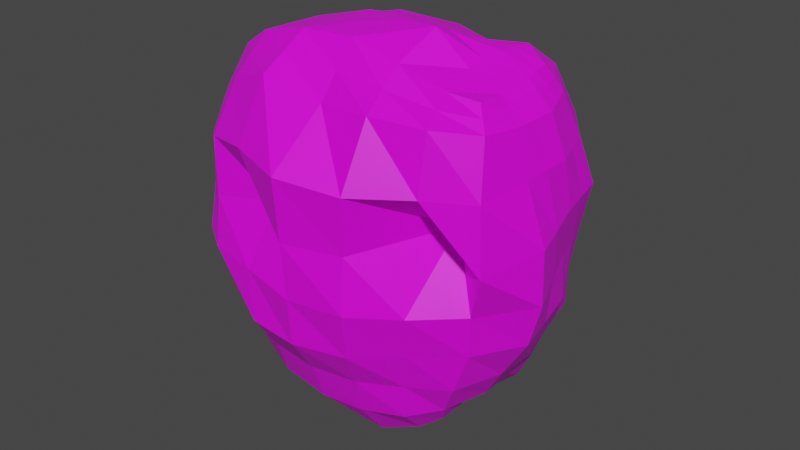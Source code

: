 # Source: BdHead.blend  (saved by Blender 3.5.10; exported with 4.5.12 LTS)
import bpy
from mathutils import Matrix  # noqa: F401  (used for matrix-valued properties, if any)

bpy.ops.wm.read_factory_settings(use_empty=True)
scene = bpy.context.scene
scene.name = 'Scene'

# ---- collections
col_collection = bpy.data.collections.new('Collection'); scene.collection.children.link(col_collection)

# ---- images (referenced by path relative to the original .blend; pixels are not part of the script)
import os
ASSET_DIR = os.environ.get("B2B_ASSET_DIR", "")  # directory of the original .blend (textures are referenced by path, not embedded)
HERE = os.path.dirname(os.path.abspath(__file__))  # packed textures are extracted next to this script under _unpacked/

def load_image(name, relpath, width, height, colorspace="sRGB"):
    """Load a texture the original file referenced (path relative to the .blend, or extracted next to this script)."""
    p = next((c for c in (os.path.join(HERE, relpath), os.path.join(ASSET_DIR, relpath)) if relpath and os.path.exists(c)), "")
    if p:
        img = bpy.data.images.load(p, check_existing=True)
        img.name = name
    else:  # same state as the original file: an image datablock whose file is absent (Cycles renders it pink)
        img = bpy.data.images.new(name, width, height)
        img.source = "FILE"
        img.filepath = "//" + (relpath or name)
    img.colorspace_settings.name = colorspace
    return img
img_dungeons_2_texture_01_a_png = load_image('Dungeons_2_Texture_01_A.png', 'Dungeons_2_Texture_01_A.png', 1024, 1024, 'sRGB')

# ---- materials (node trees are filled in below, after node groups)
mat_material = bpy.data.materials.new('Material')
mat_material.alpha_threshold = 0.0
mat_material.use_transparent_shadow = False
mat_material.roughness = 0.5
mat_material.line_color = (0.0, 0.0, 0.0, 1.0)

# ---- material node trees
mat_material.use_nodes = True; mat_material.node_tree.nodes.clear()
_N = mat_material.node_tree.nodes; _L = mat_material.node_tree.links
n0 = _N.new('ShaderNodeOutputMaterial'); n0.name = 'Material Output'; n0.location = (300, 300)
n1 = _N.new('ShaderNodeBsdfPrincipled'); n1.name = 'Principled BSDF'; n1.location = (10, 300)
n1.distribution = 'GGX'
n1.subsurface_method = 'RANDOM_WALK_SKIN'
n1.inputs[3].default_value = 1.45
n1.inputs[27].default_value = (0.0, 0.0, 0.0, 1.0)
n1.inputs[28].default_value = 1.0
n2 = _N.new('ShaderNodeTexImage'); n2.name = 'Image Texture'; n2.location = (-346, 111)
n2.image = img_dungeons_2_texture_01_a_png
_L.new(n1.outputs[0], n0.inputs[0])
_L.new(n2.outputs[0], n1.inputs[0])
n0.is_active_output = True

# ---- world
world_world = bpy.data.worlds.new('World'); scene.world = world_world
world_world.use_nodes = True; world_world.node_tree.nodes.clear()
_N = world_world.node_tree.nodes; _L = world_world.node_tree.links
n0 = _N.new('ShaderNodeOutputWorld'); n0.name = 'World Output'; n0.location = (300, 300)
n1 = _N.new('ShaderNodeBackground'); n1.name = 'Background'; n1.location = (10, 300)
n1.inputs[0].default_value = (0.05088, 0.05088, 0.05088, 1.0)
_L.new(n1.outputs[0], n0.inputs[0])
n0.is_active_output = True
world_world.color = (0.05088, 0.05088, 0.05088)
world_world.use_sun_shadow = False
world_world.sun_shadow_jitter_overblur = 0.0

# ---- meshes
me_cube = bpy.data.meshes.new('Cube')
me_cube.from_pydata([(0.5195, 0.3732, 0.5782), (0.3743, 0.5941, -0.7646), (0.5448, -0.04358, 0.5603), (0.3171, 0.09908, -0.8882), (-0.7285, 0.3514, 0.2716), (-0.6445, 0.4073, -0.6062), (-0.698, 0.1537, 0.3033), (-0.6161, 0.1954, -0.614), (-0.6463, 0.3531, -0.625), (0.5344, 0.2457, 0.5645), (-0.7103, 0.2815, 0.2879), (0.4094, 0.4785, -0.8375), (-0.638, 0.2716, -0.6255), (0.5342, 0.08431, 0.5504), (-0.6979, 0.1922, 0.2986), (0.338, 0.2712, -0.8542), (0.06452, 0.6444, -0.8369), (0.2378, -0.09183, 0.639), (0.06913, 0.00654, -1.004), (0.2333, 0.4652, 0.5715), (0.03975, 0.4735, -0.9953), (0.2255, 0.2974, 0.6447), (0.02953, 0.2773, -1.058), (0.2348, 0.1139, 0.7166), (-0.541, 0.4837, -0.6964), (-0.6351, 0.03642, 0.5002), (-0.5507, 0.4025, -0.745), (-0.5439, 0.2858, -0.7505), (-0.5219, 0.1425, -0.7028), (-0.4987, 0.466, 0.4479), (-0.4958, 0.3347, 0.5139), (-0.545, 0.1703, 0.5279), (0.5838, 0.5929, -0.1292), (-0.721, 0.06994, -0.1934), (0.5661, -0.0891, -0.2296), (-0.7531, 0.3992, -0.1894), (0.6404, 0.3876, -0.1403), (-0.7343, 0.2867, -0.1947), (-0.723, 0.1648, -0.1936), (0.7295, 0.1178, -0.2168), (0.2405, 0.9104, -0.1324), (0.2125, -0.3752, -0.2302), (-0.5766, 0.692, -0.168), (-0.6234, -0.2324, -0.1965), (-0.7344, 0.05334, 0.1025), (0.6124, 0.4944, 0.2886), (0.6479, -0.1673, 0.2666), (-0.7678, 0.3803, 0.05836), (0.6831, 0.2829, 0.2904), (-0.7469, 0.2708, 0.04556), (-0.7273, 0.1459, 0.06978), (0.6805, 0.05307, 0.2849), (0.3014, 0.8092, 0.3224), (0.2664, -0.4216, 0.2705), (-0.5688, 0.6433, 0.182), (-0.6347, -0.1726, 0.1952), (0.5086, 0.6589, -0.5319), (0.4491, -0.02469, -0.6309), (-0.69, 0.4044, -0.4777), (0.5585, 0.4234, -0.5419), (-0.6779, 0.3025, -0.4574), (-0.6731, 0.2076, -0.4545), (0.5436, 0.1585, -0.6061), (0.1599, 0.8952, -0.5459), (0.1166, -0.2059, -0.6374), (-0.5402, 0.6226, -0.4938), (-0.559, -0.1096, -0.5501), (-0.6685, 0.1122, -0.4769), (-0.3554, 0.04842, -0.9462), (-0.1741, 0.5112, 0.5644), (-0.1801, 0.3402, 0.6397), (-0.1913, 0.1299, 0.6689), (-0.3202, 0.5728, -0.7859), (-0.2235, -0.06331, 0.6661), (-0.3306, 0.4369, -0.9133), (-0.328, 0.2486, -0.9726), (-0.2815, -0.3574, -0.217), (-0.2362, 0.866, -0.1538), (-0.2636, -0.3804, 0.2933), (-0.1929, 0.795, 0.2564), (-0.264, 0.7633, -0.5244), (-0.2718, -0.2387, -0.6112), (-0.1642, 0.03777, -1.0), (0.04082, 0.5085, 0.5967), (0.04656, 0.3225, 0.6646), (0.05141, 0.1345, 0.7081), (-0.01066, 0.9262, -0.1444), (0.05663, 0.8405, 0.2929), (-0.06642, 0.8327, -0.5306), (-0.1405, 0.6286, -0.838), (0.01524, -0.0724, 0.6816), (-0.1397, 0.4298, -0.9678), (-0.1682, 0.2672, -1.037), (-0.02477, -0.4086, -0.2348), (0.01327, -0.4875, 0.2945), (-0.07555, -0.246, -0.6304), (-0.7047, 0.09993, 0.2216), (0.5716, 0.4224, 0.4761), (0.6223, -0.1224, 0.4889), (-0.7583, 0.3686, 0.1554), (0.6352, 0.25, 0.4664), (-0.7387, 0.2693, 0.1393), (-0.7114, 0.1652, 0.1769), (0.6381, 0.05544, 0.4698), (0.2622, 0.6357, 0.483), (0.2799, -0.3035, 0.5248), (-0.5982, 0.5693, 0.3358), (-0.6258, -0.08859, 0.3613), (-0.2521, -0.2484, 0.5338), (-0.1835, 0.6989, 0.4292), (0.03391, -0.2576, 0.4959), (0.0555, 0.6855, 0.4856), (0.2289, 0.05291, -0.9479), (0.4048, 0.4356, 0.6143), (0.3892, 0.2727, 0.6267), (0.3922, 0.09978, 0.6033), (0.2616, 0.6379, -0.8008), (0.4227, -0.07189, 0.5784), (0.2604, 0.493, -0.9628), (0.2071, 0.2814, -0.9633), (0.3904, -0.2421, -0.2345), (0.4236, 0.7705, -0.1187), (0.4743, -0.2787, 0.272), (0.4824, 0.6669, 0.304), (0.3496, 0.7883, -0.5211), (0.2927, -0.1227, -0.6293), (0.4947, -0.2586, 0.5179), (0.4456, 0.5634, 0.5126), (-0.6105, 0.4403, -0.6454), (-0.6846, 0.103, 0.3917), (-0.6123, 0.3743, -0.6824), (-0.6066, 0.2793, -0.6853), (-0.5838, 0.1732, -0.6483), (-0.6646, 0.4021, 0.3394), (-0.645, 0.3075, 0.3899), (-0.6647, 0.1841, 0.4017), (-0.7256, 0.5305, -0.1708), (-0.6981, -0.08984, -0.1889), (-0.7259, 0.5058, 0.1051), (-0.7156, -0.05788, 0.1399), (-0.6327, 0.009459, -0.51), (-0.6591, 0.5027, -0.466), (-0.7154, 0.475, 0.2155), (-0.6976, 0.004735, 0.2869), (-0.4443, 0.5314, -0.7442), (-0.4734, -0.01981, 0.5982), (-0.462, 0.4392, -0.8145), (-0.4423, 0.2569, -0.8505), (-0.4921, -0.3208, -0.2041), (-0.5031, -0.2851, 0.245), (-0.4414, -0.1841, -0.5798), (-0.4398, 0.1099, -0.7937), (-0.3713, 0.4986, 0.5168), (-0.3944, 0.3556, 0.5905), (-0.4064, 0.2003, 0.6151), (-0.4263, 0.7831, -0.1641), (-0.416, 0.7417, 0.2371), (-0.4189, 0.6878, -0.5102), (-0.3932, 0.6469, 0.369), (-0.4801, -0.1718, 0.4547), (-0.7202, 0.08167, -0.3535), (0.5346, 0.6208, -0.3257), (0.5342, -0.04817, -0.4281), (-0.7334, 0.4025, -0.3347), (0.6404, 0.4062, -0.3487), (-0.7094, 0.2962, -0.325), (-0.7122, 0.1957, -0.3346), (0.6701, 0.1343, -0.4111), (0.2013, 0.9222, -0.3328), (0.1664, -0.3069, -0.4583), (-0.5569, 0.6711, -0.3455), (-0.5939, -0.182, -0.3937), (-0.2516, 0.8346, -0.3517), (-0.2664, -0.357, -0.4436), (-0.05448, -0.3696, -0.4541), (-0.04676, 0.9242, -0.3466), (0.3887, 0.8071, -0.327), (0.3466, -0.1809, -0.4379), (-0.6841, -0.04669, -0.3707), (-0.6881, 0.5212, -0.3281), (-0.4257, 0.7528, -0.3541), (-0.4559, -0.2667, -0.4101), (0.4159, 0.626, -0.6576), (0.3681, 0.03241, -0.788), (-0.6626, 0.4101, -0.5554), (0.4838, 0.4553, -0.7024), (-0.6651, 0.3378, -0.5601), (-0.6487, 0.2407, -0.5548), (0.4453, 0.2023, -0.7615), (0.1069, 0.7865, -0.7043), (0.08013, -0.1358, -0.8252), (-0.5405, 0.5561, -0.6184), (-0.5453, -0.0119, -0.6544), (-0.6272, 0.1492, -0.5636), (-0.3014, -0.1589, -0.786), (-0.3101, 0.684, -0.6943), (-0.0921, -0.1662, -0.8172), (-0.1026, 0.7332, -0.6919), (0.2569, -0.07834, -0.8104), (0.292, 0.7224, -0.6689), (-0.6285, 0.4748, -0.5658), (-0.5947, 0.07483, -0.5961), (-0.4361, 0.6005, -0.6593), (-0.4737, -0.1058, -0.734), (0.6415, 0.5661, 0.08626), (0.6431, -0.1481, -0.02222), (-0.763, 0.3917, -0.06026), (0.6857, 0.3344, 0.0724), (-0.7479, 0.2775, -0.06568), (-0.7282, 0.1491, -0.05721), (0.7414, 0.08921, 0.02749), (0.2889, 0.8842, 0.0863), (0.2262, -0.376, 0.01731), (-0.5671, 0.6856, 0.01007), (-0.615, -0.1987, 0.0005171), (-0.7238, 0.06599, -0.04157), (-0.2238, 0.8858, 0.05648), (-0.1705, -0.2975, 0.07525), (-0.008151, -0.4448, 0.02095), (0.03001, 0.9233, 0.07777), (0.4828, 0.7426, 0.09522), (0.4507, -0.01545, 0.07176), (-0.6974, -0.07672, -0.007793), (-0.7227, 0.525, -0.02915), (-0.4461, 0.7985, 0.03175), (-0.4832, -0.3021, 0.01112), (-0.7015, 0.2384, 0.292), (0.3737, 0.3748, -0.8458), (-0.6422, 0.3124, -0.6253), (0.5343, 0.165, 0.5575), (0.2302, 0.2056, 0.6807), (0.03464, 0.3754, -1.027), (-0.5473, 0.3442, -0.7478), (-0.5086, 0.2595, 0.5295), (0.685, 0.2527, -0.1785), (-0.7301, 0.2309, -0.1945), (0.6818, 0.168, 0.2876), (-0.7343, 0.2149, 0.05554), (-0.6755, 0.2551, -0.4559), (0.5694, 0.2946, -0.5857), (-0.1834, 0.2476, 0.6695), (-0.3293, 0.3428, -0.943), (0.04899, 0.2285, 0.6864), (-0.1539, 0.3485, -1.002), (0.6366, 0.1527, 0.4681), (-0.7253, 0.2193, 0.15), (0.3907, 0.1862, 0.615), (0.2338, 0.3872, -0.963), (-0.6095, 0.3268, -0.6839), (-0.651, 0.2503, 0.4), (-0.4522, 0.3481, -0.8325), (-0.3943, 0.2774, 0.6077), (-0.7103, 0.246, -0.3298), (0.6553, 0.2702, -0.3799), (0.4645, 0.3288, -0.732), (-0.6569, 0.2892, -0.5575), (-0.7352, 0.2184, -0.06525), (0.7136, 0.2118, 0.04994), (-0.7244, 0.3223, 0.2803), (0.3919, 0.5363, -0.801), (-0.6441, 0.3815, -0.6198), (0.527, 0.3094, 0.5713), (0.2294, 0.3813, 0.6081), (0.05213, 0.5589, -0.9161), (-0.5458, 0.4431, -0.7207), (-0.4954, 0.4021, 0.4821), (0.6121, 0.4902, -0.1347), (-0.7454, 0.3418, -0.1933), (0.6478, 0.3886, 0.2895), (-0.7607, 0.325, 0.04631), (-0.6839, 0.3534, -0.4677), (0.5371, 0.5364, -0.5294), (-0.1877, 0.4333, 0.6273), (-0.3254, 0.5049, -0.8496), (0.04369, 0.4155, 0.6306), (-0.1401, 0.5292, -0.9029), (0.6034, 0.3362, 0.4712), (-0.7542, 0.3174, 0.1415), (0.397, 0.3541, 0.6205), (0.261, 0.5654, -0.8818), (-0.611, 0.4069, -0.6667), (-0.6487, 0.358, 0.3706), (-0.4532, 0.4853, -0.7793), (-0.3966, 0.4229, 0.5388), (-0.7221, 0.3492, -0.3299), (0.5875, 0.5135, -0.3372), (0.4498, 0.5407, -0.68), (-0.6639, 0.379, -0.5625), (-0.7559, 0.3337, -0.06853), (0.6636, 0.4502, 0.07933), (-0.5529, 0.1578, -0.6756), (-0.5961, 0.4343, 0.3899), (-0.5798, 0.3193, 0.4477), (-0.6242, 0.1777, 0.4605), (-0.6775, 0.6072, -0.1643), (-0.6602, 0.5713, 0.1374), (-0.6245, 0.561, -0.4837), (-0.6675, 0.5269, 0.2666), (-0.5753, 0.4616, -0.6737), (-0.6631, 0.06544, 0.4498), (-0.5815, 0.3884, -0.7137), (-0.5752, 0.2825, -0.7179), (-0.6607, -0.1611, -0.1927), (-0.6752, -0.1152, 0.1676), (-0.5959, -0.05008, -0.53), (-0.6617, -0.04193, 0.3241), (-0.639, -0.1143, -0.3822), (-0.6453, 0.591, -0.3354), (-0.57, 0.03147, -0.6252), (-0.5939, 0.5147, -0.5879), (-0.6562, -0.1377, -0.003638), (-0.6601, 0.6002, -0.01125), (-0.5922, 0.2523, 0.4608), (-0.5784, 0.3355, -0.7158), (-0.5822, 0.3801, 0.4233), (-0.5784, 0.425, -0.6937), (-0.7019, 0.1318, 0.2683), (0.5456, 0.3978, 0.5271), (0.5835, -0.08301, 0.5246), (-0.741, 0.3588, 0.2263), (0.5848, 0.2478, 0.5154), (-0.7275, 0.272, 0.2186), (-0.7058, 0.1797, 0.2431), (0.5861, 0.06987, 0.5101), (0.2478, 0.5504, 0.5272), (0.2588, -0.1977, 0.5819), (-0.5266, 0.5241, 0.3998), (-0.6304, -0.02608, 0.4308), (-0.2378, -0.1558, 0.5999), (-0.1714, 0.5969, 0.5025), (0.02458, -0.165, 0.5887), (0.04816, 0.597, 0.5411), (0.4587, -0.1652, 0.5482), (0.4252, 0.4995, 0.5634), (-0.6903, 0.4404, 0.2908), (-0.6943, 0.0496, 0.3432), (-0.3737, 0.5753, 0.467), (-0.4767, -0.0958, 0.5264), (0.5855, 0.1589, 0.5128), (-0.715, 0.2271, 0.2262), (0.5652, 0.3228, 0.5213), (-0.7418, 0.3168, 0.22), (-0.6624, 0.01176, 0.387), (-0.6341, 0.4842, 0.3442), (-0.63, 0.4232, -0.6241), (-0.6939, 0.1342, 0.3398), (-0.6293, 0.3637, -0.6537), (-0.6223, 0.2754, -0.6554), (-0.7117, -0.01334, -0.1926), (-0.725, -0.002269, 0.1212), (-0.6506, 0.06083, -0.4934), (-0.7011, 0.05233, 0.2543), (-0.6, 0.1843, -0.6312), (-0.7086, 0.3734, 0.3002), (-0.6859, 0.2937, 0.3387), (-0.6863, 0.1913, 0.3495), (-0.7433, 0.4616, -0.1852), (-0.7589, 0.4429, 0.0793), (-0.6795, 0.4532, -0.4635), (-0.7441, 0.4223, 0.1786), (-0.7159, 0.4588, -0.3387), (-0.7022, 0.01749, -0.3621), (-0.6498, 0.4418, -0.5574), (-0.6109, 0.112, -0.5799), (-0.7695, 0.4549, -0.04023), (-0.7109, -0.01132, -0.01939), (-0.6258, 0.3196, -0.6546), (-0.6831, 0.2446, 0.3464), (-0.6276, 0.3942, -0.6432), (-0.6966, 0.3382, 0.3256), (-0.7242, 0.3985, 0.2512), (-0.6982, 0.09255, 0.3021)], [], [(355, 14, 6, 345), (371, 345, 6, 316), (341, 258, 4, 319), (119, 15, 3, 112), (323, 13, 2, 318), (333, 113, 0, 317), (340, 261, 9, 320), (279, 259, 11, 118), (339, 226, 10, 321), (369, 258, 10, 354), (316, 6, 14, 322), (338, 229, 13, 323), (247, 227, 15, 119), (367, 226, 14, 355), (246, 230, 23, 115), (243, 231, 22, 92), (278, 262, 21, 114), (275, 263, 20, 91), (331, 83, 19, 324), (92, 22, 18, 82), (332, 117, 17, 325), (115, 23, 17, 117), (301, 27, 28, 290), (343, 291, 29, 326), (315, 264, 26, 300), (313, 232, 27, 301), (251, 233, 31, 154), (283, 265, 30, 153), (337, 145, 25, 327), (154, 31, 25, 145), (181, 148, 43, 171), (307, 294, 42, 170), (177, 120, 41, 169), (175, 86, 40, 168), (253, 234, 39, 167), (160, 33, 38, 166), (252, 235, 37, 165), (285, 266, 36, 164), (176, 121, 32, 161), (167, 39, 34, 162), (284, 267, 35, 163), (361, 348, 33, 160), (225, 149, 55, 214), (311, 295, 54, 213), (221, 122, 53, 212), (219, 87, 52, 211), (257, 236, 51, 210), (215, 44, 50, 209), (256, 237, 49, 208), (289, 268, 48, 207), (220, 123, 45, 204), (210, 51, 46, 205), (288, 269, 47, 206), (365, 349, 44, 215), (363, 350, 67, 193), (287, 270, 58, 184), (188, 62, 57, 183), (199, 124, 56, 182), (286, 271, 59, 185), (255, 238, 60, 186), (193, 67, 61, 187), (254, 239, 62, 188), (197, 88, 63, 189), (198, 125, 64, 190), (309, 296, 65, 191), (203, 150, 66, 192), (196, 95, 81, 194), (202, 157, 80, 195), (224, 156, 79, 216), (218, 94, 78, 217), (180, 155, 77, 172), (174, 93, 76, 173), (85, 71, 73, 90), (330, 90, 73, 328), (274, 272, 70, 84), (242, 240, 71, 85), (147, 75, 68, 151), (336, 152, 69, 329), (282, 273, 74, 146), (250, 241, 75, 147), (230, 242, 85, 23), (262, 274, 84, 21), (325, 17, 90, 330), (23, 85, 90, 17), (169, 41, 93, 174), (212, 53, 94, 218), (190, 64, 95, 196), (195, 80, 88, 197), (216, 79, 87, 219), (172, 77, 86, 175), (75, 92, 82, 68), (329, 69, 83, 331), (273, 275, 91, 74), (241, 243, 92, 75), (79, 109, 111, 87), (53, 105, 110, 94), (156, 158, 109, 79), (94, 110, 108, 78), (149, 159, 107, 55), (295, 297, 106, 54), (122, 126, 105, 53), (87, 111, 104, 52), (236, 244, 103, 51), (44, 96, 102, 50), (237, 245, 101, 49), (268, 276, 100, 48), (123, 127, 97, 45), (51, 103, 98, 46), (269, 277, 99, 47), (349, 351, 96, 44), (52, 104, 127, 123), (46, 98, 126, 122), (183, 57, 125, 198), (189, 63, 124, 199), (211, 52, 123, 220), (205, 46, 122, 221), (168, 40, 121, 176), (162, 34, 120, 177), (13, 115, 117, 2), (318, 2, 117, 332), (261, 278, 114, 9), (229, 246, 115, 13), (231, 247, 119, 22), (263, 279, 118, 20), (324, 19, 113, 333), (22, 119, 112, 18), (303, 305, 143, 139), (357, 359, 142, 138), (362, 358, 141, 200), (308, 304, 140, 201), (310, 303, 139, 222), (364, 357, 138, 223), (306, 302, 137, 178), (360, 356, 136, 179), (366, 248, 131, 347), (368, 280, 130, 346), (370, 353, 133, 334), (347, 131, 132, 352), (312, 249, 135, 293), (314, 281, 134, 292), (342, 299, 129, 335), (293, 135, 129, 299), (78, 108, 159, 149), (54, 106, 158, 156), (232, 250, 147, 27), (264, 282, 146, 26), (326, 29, 152, 336), (27, 147, 151, 28), (170, 42, 155, 180), (213, 54, 156, 224), (191, 65, 157, 202), (194, 81, 150, 203), (217, 78, 149, 225), (173, 76, 148, 181), (71, 154, 145, 73), (328, 73, 145, 337), (272, 283, 153, 70), (240, 251, 154, 71), (81, 173, 181, 150), (65, 170, 180, 157), (358, 360, 179, 141), (304, 306, 178, 140), (57, 162, 177, 125), (63, 168, 176, 124), (80, 172, 175, 88), (64, 169, 174, 95), (95, 174, 173, 81), (157, 180, 172, 80), (350, 361, 160, 67), (270, 284, 163, 58), (62, 167, 162, 57), (124, 176, 161, 56), (271, 285, 164, 59), (238, 252, 165, 60), (67, 160, 166, 61), (239, 253, 167, 62), (88, 175, 168, 63), (125, 177, 169, 64), (296, 307, 170, 65), (150, 181, 171, 66), (68, 194, 203, 151), (24, 191, 202, 144), (290, 308, 201, 132), (344, 362, 200, 128), (16, 189, 199, 116), (3, 183, 198, 112), (72, 195, 197, 89), (18, 190, 196, 82), (144, 202, 195, 72), (82, 196, 194, 68), (151, 203, 192, 28), (298, 309, 191, 24), (112, 198, 190, 18), (89, 197, 189, 16), (227, 254, 188, 15), (7, 193, 187, 12), (228, 255, 186, 8), (259, 286, 185, 11), (116, 199, 182, 1), (15, 188, 183, 3), (260, 287, 184, 5), (352, 363, 193, 7), (76, 217, 225, 148), (42, 213, 224, 155), (356, 364, 223, 136), (302, 310, 222, 137), (34, 205, 221, 120), (40, 211, 220, 121), (77, 216, 219, 86), (41, 212, 218, 93), (93, 218, 217, 76), (155, 224, 216, 77), (348, 365, 215, 33), (267, 288, 206, 35), (39, 210, 205, 34), (121, 220, 204, 32), (266, 289, 207, 36), (235, 256, 208, 37), (33, 215, 209, 38), (234, 257, 210, 39), (86, 219, 211, 40), (120, 221, 212, 41), (294, 311, 213, 42), (148, 225, 214, 43), (36, 207, 257, 234), (38, 209, 256, 235), (12, 187, 255, 228), (11, 185, 254, 227), (59, 164, 253, 239), (61, 166, 252, 238), (70, 153, 251, 240), (26, 146, 250, 232), (292, 134, 249, 312), (346, 130, 248, 366), (20, 118, 247, 231), (9, 114, 246, 229), (50, 102, 245, 237), (48, 100, 244, 236), (74, 91, 243, 241), (21, 84, 242, 230), (146, 74, 241, 250), (84, 70, 240, 242), (185, 59, 239, 254), (187, 61, 238, 255), (209, 50, 237, 256), (207, 48, 236, 257), (166, 38, 235, 252), (164, 36, 234, 253), (153, 30, 233, 251), (300, 26, 232, 313), (91, 20, 231, 243), (114, 21, 230, 246), (354, 10, 226, 367), (118, 11, 227, 247), (320, 9, 229, 338), (322, 14, 226, 339), (32, 204, 289, 266), (37, 208, 288, 267), (8, 186, 287, 260), (1, 182, 286, 259), (56, 161, 285, 271), (60, 165, 284, 270), (69, 152, 283, 272), (24, 144, 282, 264), (291, 133, 281, 314), (344, 128, 280, 368), (16, 116, 279, 263), (0, 113, 278, 261), (49, 101, 277, 269), (45, 97, 276, 268), (72, 89, 275, 273), (19, 83, 274, 262), (144, 72, 273, 282), (83, 69, 272, 274), (182, 56, 271, 286), (186, 60, 270, 287), (208, 49, 269, 288), (204, 45, 268, 289), (165, 37, 267, 284), (161, 32, 266, 285), (152, 29, 265, 283), (298, 24, 264, 315), (89, 16, 263, 275), (113, 19, 262, 278), (353, 4, 258, 369), (116, 1, 259, 279), (317, 0, 261, 340), (321, 10, 258, 341), (128, 298, 315, 280), (29, 291, 314, 265), (130, 300, 313, 248), (30, 292, 312, 233), (136, 223, 311, 294), (43, 214, 310, 302), (128, 200, 309, 298), (28, 192, 308, 290), (141, 179, 307, 296), (66, 171, 306, 304), (31, 293, 299, 25), (327, 25, 299, 342), (265, 314, 292, 30), (233, 312, 293, 31), (171, 43, 302, 306), (214, 55, 303, 310), (192, 66, 304, 308), (55, 107, 305, 303), (138, 142, 297, 295), (200, 141, 296, 309), (223, 138, 295, 311), (179, 136, 294, 307), (248, 313, 301, 131), (280, 315, 300, 130), (334, 133, 291, 343), (131, 301, 290, 132), (142, 334, 343, 297), (107, 327, 342, 305), (101, 321, 341, 277), (97, 317, 340, 276), (102, 322, 339, 245), (100, 320, 338, 244), (108, 328, 337, 159), (106, 326, 336, 158), (305, 342, 335, 143), (359, 370, 334, 142), (104, 324, 333, 127), (98, 318, 332, 126), (109, 329, 331, 111), (105, 325, 330, 110), (158, 336, 329, 109), (110, 330, 328, 108), (159, 337, 327, 107), (297, 343, 326, 106), (126, 332, 325, 105), (111, 331, 324, 104), (244, 338, 323, 103), (96, 316, 322, 102), (245, 339, 321, 101), (276, 340, 320, 100), (127, 333, 317, 97), (103, 323, 318, 98), (277, 341, 319, 99), (351, 371, 316, 96), (143, 335, 371, 351), (99, 319, 370, 359), (133, 353, 369, 281), (5, 344, 368, 260), (134, 354, 367, 249), (8, 346, 366, 228), (137, 222, 365, 348), (35, 206, 364, 356), (132, 201, 363, 352), (5, 184, 362, 344), (140, 178, 361, 350), (58, 163, 360, 358), (12, 347, 352, 7), (319, 4, 353, 370), (260, 368, 346, 8), (228, 366, 347, 12), (163, 35, 356, 360), (206, 47, 357, 364), (184, 58, 358, 362), (47, 99, 359, 357), (139, 143, 351, 349), (201, 140, 350, 363), (222, 139, 349, 365), (178, 137, 348, 361), (249, 367, 355, 135), (281, 369, 354, 134), (335, 129, 345, 371), (135, 355, 345, 129)])
_uv = me_cube.uv_layers.new(name='UVMap')
_uv.uv.foreach_set('vector', [0.1407, 0.4508, 0.1407, 0.4508, 0.1407, 0.4509, 0.1407, 0.4509, 0.1404, 0.4512, 0.1404, 0.4512, 0.1404, 0.4512, 0.1404, 0.4512, 0.1404, 0.4503, 0.1404, 0.4503, 0.1404, 0.4503, 0.1404, 0.4503, 0.1401, 0.4508, 0.1401, 0.4508, 0.1401, 0.4509, 0.1401, 0.4509, 0.1404, 0.4508, 0.1404, 0.4508, 0.1404, 0.4509, 0.1404, 0.4509, 0.1404, 0.4506, 0.1404, 0.4506, 0.1404, 0.4506, 0.1404, 0.4506, 0.1404, 0.4506, 0.1404, 0.4506, 0.1404, 0.4507, 0.1404, 0.4507, 0.1401, 0.4506, 0.1401, 0.4506, 0.1401, 0.4507, 0.1401, 0.4507, 0.1404, 0.4501, 0.1404, 0.4501, 0.1404, 0.4502, 0.1404, 0.4502, 0.1407, 0.4506, 0.1407, 0.4506, 0.1407, 0.4507, 0.1407, 0.4507, 0.1404, 0.45, 0.1404, 0.45, 0.1404, 0.4501, 0.1404, 0.4501, 0.1404, 0.4507, 0.1404, 0.4507, 0.1404, 0.4508, 0.1404, 0.4508, 0.1401, 0.4507, 0.1401, 0.4507, 0.1401, 0.4508, 0.1401, 0.4508, 0.1407, 0.4507, 0.1407, 0.4507, 0.1407, 0.4508, 0.1407, 0.4508, 0.1401, 0.4509, 0.1402, 0.4509, 0.1402, 0.4509, 0.1401, 0.4509, 0.1403, 0.4508, 0.1403, 0.4508, 0.1403, 0.4509, 0.1403, 0.4509, 0.1401, 0.4508, 0.1402, 0.4508, 0.1402, 0.4508, 0.1401, 0.4508, 0.1403, 0.4507, 0.1403, 0.4507, 0.1403, 0.4507, 0.1403, 0.4507, 0.1404, 0.4505, 0.1404, 0.4505, 0.1404, 0.4505, 0.1404, 0.4505, 0.1403, 0.4509, 0.1403, 0.4509, 0.1403, 0.4509, 0.1403, 0.4509, 0.1401, 0.451, 0.1401, 0.451, 0.1401, 0.4511, 0.1401, 0.4511, 0.1401, 0.4509, 0.1402, 0.4509, 0.1402, 0.451, 0.1401, 0.451, 0.1402, 0.4509, 0.1402, 0.4509, 0.1402, 0.4509, 0.1402, 0.4509, 0.1404, 0.4504, 0.1404, 0.4504, 0.1404, 0.4504, 0.1404, 0.4504, 0.1402, 0.4507, 0.1402, 0.4507, 0.1402, 0.4507, 0.1402, 0.4507, 0.1402, 0.4508, 0.1402, 0.4508, 0.1402, 0.4509, 0.1402, 0.4509, 0.1402, 0.4509, 0.1403, 0.4509, 0.1403, 0.4509, 0.1402, 0.4509, 0.1402, 0.4508, 0.1403, 0.4508, 0.1403, 0.4508, 0.1402, 0.4508, 0.1404, 0.4511, 0.1404, 0.4511, 0.1404, 0.4511, 0.1404, 0.4511, 0.1402, 0.4509, 0.1403, 0.4509, 0.1403, 0.451, 0.1402, 0.451, 0.1402, 0.4511, 0.1403, 0.4511, 0.1403, 0.4511, 0.1402, 0.4511, 0.1402, 0.4504, 0.1403, 0.4504, 0.1403, 0.4504, 0.1402, 0.4504, 0.1402, 0.4509, 0.1403, 0.4509, 0.1403, 0.451, 0.1402, 0.451, 0.1402, 0.4505, 0.1403, 0.4505, 0.1403, 0.4505, 0.1402, 0.4505, 0.1402, 0.4507, 0.1403, 0.4507, 0.1403, 0.4508, 0.1402, 0.4508, 0.1402, 0.45, 0.1403, 0.45, 0.1403, 0.4501, 0.1402, 0.4501, 0.1402, 0.4501, 0.1403, 0.4501, 0.1403, 0.4502, 0.1402, 0.4502, 0.1402, 0.4506, 0.1403, 0.4506, 0.1403, 0.4507, 0.1402, 0.4507, 0.1402, 0.4506, 0.1403, 0.4506, 0.1403, 0.4506, 0.1402, 0.4506, 0.1402, 0.4508, 0.1403, 0.4508, 0.1403, 0.4509, 0.1402, 0.4509, 0.1402, 0.4503, 0.1403, 0.4503, 0.1403, 0.4503, 0.1402, 0.4503, 0.1402, 0.4512, 0.1403, 0.4512, 0.1403, 0.4512, 0.1402, 0.4512, 0.1403, 0.4511, 0.1403, 0.4511, 0.1403, 0.4511, 0.1403, 0.4511, 0.1403, 0.4504, 0.1403, 0.4504, 0.1403, 0.4504, 0.1403, 0.4504, 0.01285, 0.01211, 0.01381, 0.01211, 0.01381, 0.01309, 0.01285, 0.01309, 0.1403, 0.4505, 0.1403, 0.4505, 0.1403, 0.4505, 0.1403, 0.4505, 0.1403, 0.4507, 0.1403, 0.4507, 0.1403, 0.4508, 0.1403, 0.4508, 0.1403, 0.45, 0.1403, 0.45, 0.1403, 0.4501, 0.1403, 0.4501, 0.1403, 0.4501, 0.1403, 0.4501, 0.1403, 0.4502, 0.1403, 0.4502, 0.1403, 0.4506, 0.1403, 0.4506, 0.1403, 0.4507, 0.1403, 0.4507, 0.1403, 0.4506, 0.1403, 0.4506, 0.1403, 0.4506, 0.1403, 0.4506, 0.1403, 0.4508, 0.1403, 0.4508, 0.1403, 0.4509, 0.1403, 0.4509, 0.1403, 0.4503, 0.1403, 0.4503, 0.1403, 0.4503, 0.1403, 0.4503, 0.1403, 0.4512, 0.1403, 0.4512, 0.1403, 0.4512, 0.1403, 0.4512, 0.1402, 0.4512, 0.1402, 0.4512, 0.1402, 0.4512, 0.1402, 0.4512, 0.1402, 0.4503, 0.1402, 0.4503, 0.1402, 0.4503, 0.1402, 0.4503, 0.1402, 0.4508, 0.1402, 0.4508, 0.1402, 0.4509, 0.1402, 0.4509, 0.1402, 0.4506, 0.1402, 0.4506, 0.1402, 0.4506, 0.1402, 0.4506, 0.1402, 0.4506, 0.1402, 0.4506, 0.1402, 0.4507, 0.1402, 0.4507, 0.1402, 0.4501, 0.1402, 0.4501, 0.1402, 0.4502, 0.1402, 0.4502, 0.1402, 0.45, 0.1402, 0.45, 0.1402, 0.4501, 0.1402, 0.4501, 0.1402, 0.4507, 0.1402, 0.4507, 0.1402, 0.4508, 0.1402, 0.4508, 0.1402, 0.4505, 0.1402, 0.4505, 0.1402, 0.4505, 0.1402, 0.4505, 0.252, 0.1866, 0.252, 0.1866, 0.252, 0.1867, 0.252, 0.1867, 0.1402, 0.4504, 0.1402, 0.4504, 0.1402, 0.4504, 0.1402, 0.4504, 0.1402, 0.4511, 0.1402, 0.4511, 0.1402, 0.4511, 0.1402, 0.4511, 0.2514, 0.1806, 0.2514, 0.1806, 0.2514, 0.1806, 0.2514, 0.1806, 0.1402, 0.4504, 0.1402, 0.4504, 0.1402, 0.4504, 0.1402, 0.4504, 0.1403, 0.4504, 0.1403, 0.4504, 0.1403, 0.4504, 0.1403, 0.4504, 0.01285, 0.01403, 0.01381, 0.01403, 0.01381, 0.01498, 0.01285, 0.01498, 0.1402, 0.4504, 0.1403, 0.4504, 0.1403, 0.4504, 0.1402, 0.4504, 0.3087, 0.3849, 0.3095, 0.3849, 0.3095, 0.3857, 0.3087, 0.3857, 0.1402, 0.4509, 0.1402, 0.4509, 0.1402, 0.451, 0.1402, 0.451, 0.1401, 0.4511, 0.1401, 0.4511, 0.1401, 0.4511, 0.1401, 0.4511, 0.1402, 0.4508, 0.1402, 0.4508, 0.1402, 0.4508, 0.1402, 0.4508, 0.1402, 0.4509, 0.1402, 0.4509, 0.1402, 0.4509, 0.1402, 0.4509, 0.1402, 0.4509, 0.1403, 0.4509, 0.1403, 0.4509, 0.1402, 0.4509, 0.1401, 0.4506, 0.1401, 0.4506, 0.1401, 0.4507, 0.1401, 0.4507, 0.1402, 0.4507, 0.1403, 0.4507, 0.1403, 0.4507, 0.1402, 0.4507, 0.1402, 0.4508, 0.1403, 0.4508, 0.1403, 0.4509, 0.1402, 0.4509, 0.1402, 0.4509, 0.1402, 0.4509, 0.1402, 0.4509, 0.1402, 0.4509, 0.1402, 0.4508, 0.1402, 0.4508, 0.1402, 0.4508, 0.1402, 0.4508, 0.1401, 0.4511, 0.1401, 0.4511, 0.1401, 0.4511, 0.1401, 0.4511, 0.1402, 0.4509, 0.1402, 0.4509, 0.1402, 0.451, 0.1402, 0.451, 0.1402, 0.451, 0.1403, 0.451, 0.1403, 0.451, 0.1402, 0.451, 0.1403, 0.451, 0.1403, 0.451, 0.1403, 0.451, 0.1403, 0.451, 0.252, 0.1867, 0.252, 0.1867, 0.252, 0.1868, 0.252, 0.1868, 0.1402, 0.4504, 0.1402, 0.4504, 0.1402, 0.4505, 0.1402, 0.4505, 0.1403, 0.4504, 0.1403, 0.4504, 0.1403, 0.4505, 0.1403, 0.4505, 0.1402, 0.4504, 0.1403, 0.4504, 0.1403, 0.4505, 0.1402, 0.4505, 0.3105, 0.3812, 0.3127, 0.3812, 0.3127, 0.3858, 0.3105, 0.3858, 0.1401, 0.4507, 0.1401, 0.4507, 0.1401, 0.4507, 0.1401, 0.4507, 0.1403, 0.4507, 0.1403, 0.4507, 0.1403, 0.4507, 0.1403, 0.4507, 0.1403, 0.4508, 0.1403, 0.4508, 0.1403, 0.4509, 0.1403, 0.4509, 0.1403, 0.4504, 0.1404, 0.4504, 0.1404, 0.4505, 0.1403, 0.4505, 0.1403, 0.451, 0.1404, 0.451, 0.1404, 0.451, 0.1403, 0.451, 0.14, 0.4506, 0.1401, 0.4506, 0.1401, 0.4507, 0.14, 0.4507, 0.1403, 0.451, 0.1404, 0.451, 0.1404, 0.451, 0.1403, 0.451, 0.1403, 0.4511, 0.1404, 0.4511, 0.1404, 0.4511, 0.1403, 0.4511, 0.1403, 0.4504, 0.1404, 0.4504, 0.1404, 0.4504, 0.1403, 0.4504, 0.1403, 0.4509, 0.1404, 0.4509, 0.1404, 0.451, 0.1403, 0.451, 0.1403, 0.4505, 0.1404, 0.4505, 0.1404, 0.4505, 0.1403, 0.4505, 0.1403, 0.4507, 0.1404, 0.4507, 0.1404, 0.4508, 0.1403, 0.4508, 0.1403, 0.45, 0.1404, 0.45, 0.1404, 0.4501, 0.1403, 0.4501, 0.1403, 0.4501, 0.1404, 0.4501, 0.1404, 0.4502, 0.1403, 0.4502, 0.1403, 0.4506, 0.1404, 0.4506, 0.1404, 0.4507, 0.1403, 0.4507, 0.1403, 0.4506, 0.1404, 0.4506, 0.1404, 0.4506, 0.1403, 0.4506, 0.1403, 0.4508, 0.1404, 0.4508, 0.1404, 0.4509, 0.1403, 0.4509, 0.1403, 0.4503, 0.1404, 0.4503, 0.1404, 0.4503, 0.1403, 0.4503, 0.1403, 0.4512, 0.1404, 0.4512, 0.1404, 0.4512, 0.1403, 0.4512, 0.1403, 0.4505, 0.1404, 0.4505, 0.1404, 0.4506, 0.1403, 0.4506, 0.1403, 0.4509, 0.1404, 0.4509, 0.1404, 0.4509, 0.1403, 0.4509, 0.252, 0.1865, 0.252, 0.1865, 0.252, 0.1866, 0.252, 0.1866, 0.1402, 0.4505, 0.1402, 0.4505, 0.1402, 0.4506, 0.1402, 0.4506, 0.1403, 0.4505, 0.1403, 0.4505, 0.1403, 0.4506, 0.1403, 0.4506, 0.01285, 0.01113, 0.01381, 0.01113, 0.01381, 0.01211, 0.01285, 0.01211, 0.1402, 0.4505, 0.1403, 0.4505, 0.1403, 0.4506, 0.1402, 0.4506, 0.1402, 0.4509, 0.1403, 0.4509, 0.1403, 0.4509, 0.1402, 0.4509, 0.1404, 0.4508, 0.1405, 0.4508, 0.1405, 0.4509, 0.1404, 0.4509, 0.1404, 0.4509, 0.1404, 0.4509, 0.1404, 0.4509, 0.1404, 0.4509, 0.1404, 0.4506, 0.1405, 0.4506, 0.1405, 0.4507, 0.1404, 0.4507, 0.1404, 0.4507, 0.1405, 0.4507, 0.1405, 0.4508, 0.1404, 0.4508, 0.1403, 0.4508, 0.1401, 0.4507, 0.1401, 0.4508, 0.1403, 0.4509, 0.1403, 0.4507, 0.1401, 0.4506, 0.1401, 0.4507, 0.1403, 0.4507, 0.1404, 0.4505, 0.1404, 0.4505, 0.1404, 0.4506, 0.1404, 0.4506, 0.1403, 0.4509, 0.1401, 0.4508, 0.1401, 0.4509, 0.1403, 0.4509, 0.1403, 0.4511, 0.1404, 0.4511, 0.1404, 0.4512, 0.1403, 0.4512, 0.1403, 0.4503, 0.1404, 0.4503, 0.1404, 0.4503, 0.1403, 0.4503, 0.1402, 0.4503, 0.1402, 0.4503, 0.1402, 0.4503, 0.1402, 0.4503, 0.1402, 0.4511, 0.1402, 0.4511, 0.1402, 0.4512, 0.1402, 0.4512, 0.1403, 0.4511, 0.1403, 0.4511, 0.1403, 0.4512, 0.1403, 0.4512, 0.1403, 0.4503, 0.1403, 0.4503, 0.1403, 0.4503, 0.1403, 0.4503, 0.1402, 0.4511, 0.1403, 0.4511, 0.1403, 0.4512, 0.1402, 0.4512, 0.1402, 0.4503, 0.1403, 0.4503, 0.1403, 0.4503, 0.1402, 0.4503, 0.1401, 0.4508, 0.1402, 0.4508, 0.1402, 0.4509, 0.1401, 0.4509, 0.1401, 0.4507, 0.1402, 0.4507, 0.1402, 0.4507, 0.1401, 0.4507, 0.1404, 0.4503, 0.1404, 0.4503, 0.1404, 0.4503, 0.1404, 0.4503, 0.1401, 0.4509, 0.1402, 0.4509, 0.1402, 0.4509, 0.1401, 0.4509, 0.1407, 0.4507, 0.1407, 0.4507, 0.1407, 0.4508, 0.1407, 0.4508, 0.1407, 0.4506, 0.1407, 0.4506, 0.1407, 0.4507, 0.1407, 0.4507, 0.1404, 0.4511, 0.1404, 0.4511, 0.1404, 0.4512, 0.1404, 0.4512, 0.1407, 0.4508, 0.1407, 0.4508, 0.1407, 0.4509, 0.1407, 0.4509, 0.1403, 0.451, 0.1404, 0.451, 0.1404, 0.4511, 0.1403, 0.4511, 0.14, 0.4506, 0.1401, 0.4506, 0.1401, 0.4506, 0.14, 0.4506, 0.1402, 0.4508, 0.1402, 0.4508, 0.1402, 0.4509, 0.1402, 0.4509, 0.1402, 0.4507, 0.1402, 0.4507, 0.1402, 0.4507, 0.1402, 0.4507, 0.1401, 0.4506, 0.1401, 0.4506, 0.1401, 0.4506, 0.1401, 0.4506, 0.1402, 0.4509, 0.1402, 0.4509, 0.1402, 0.4509, 0.1402, 0.4509, 0.1402, 0.4504, 0.1403, 0.4504, 0.1403, 0.4504, 0.1402, 0.4504, 0.1403, 0.4504, 0.1403, 0.4504, 0.1403, 0.4504, 0.1403, 0.4504, 0.1402, 0.4504, 0.1402, 0.4504, 0.1402, 0.4504, 0.1402, 0.4504, 0.252, 0.1868, 0.252, 0.1868, 0.252, 0.1869, 0.252, 0.1869, 0.01285, 0.01498, 0.01381, 0.01498, 0.01381, 0.01592, 0.01285, 0.01592, 0.1402, 0.451, 0.1403, 0.451, 0.1403, 0.4511, 0.1402, 0.4511, 0.1402, 0.4509, 0.1402, 0.4509, 0.1402, 0.451, 0.1402, 0.451, 0.1402, 0.4511, 0.1402, 0.4511, 0.1402, 0.4511, 0.1402, 0.4511, 0.1402, 0.4508, 0.1402, 0.4508, 0.1402, 0.4508, 0.1402, 0.4508, 0.1402, 0.4509, 0.1402, 0.4509, 0.1402, 0.4509, 0.1402, 0.4509, 0.2487, 0.1733, 0.2487, 0.1733, 0.2487, 0.1733, 0.2487, 0.1733, 0.1402, 0.4504, 0.1402, 0.4504, 0.1402, 0.4504, 0.1402, 0.4504, 0.1402, 0.4503, 0.1402, 0.4503, 0.1402, 0.4503, 0.1402, 0.4503, 0.1402, 0.4511, 0.1402, 0.4511, 0.1402, 0.4512, 0.1402, 0.4512, 0.2487, 0.1734, 0.2487, 0.1734, 0.2487, 0.1734, 0.2487, 0.1734, 0.1402, 0.4505, 0.1402, 0.4505, 0.1402, 0.4506, 0.1402, 0.4506, 0.1402, 0.4504, 0.1402, 0.4504, 0.1402, 0.4505, 0.1402, 0.4505, 0.2487, 0.1734, 0.2487, 0.1734, 0.2487, 0.1734, 0.2487, 0.1734, 0.2488, 0.1748, 0.2488, 0.1748, 0.2488, 0.1748, 0.2488, 0.1748, 0.1402, 0.4504, 0.1402, 0.4504, 0.1402, 0.4504, 0.1402, 0.4504, 0.1402, 0.4512, 0.1402, 0.4512, 0.1402, 0.4512, 0.1402, 0.4512, 0.1402, 0.4503, 0.1402, 0.4503, 0.1402, 0.4503, 0.1402, 0.4503, 0.1402, 0.4508, 0.1402, 0.4508, 0.1402, 0.4509, 0.1402, 0.4509, 0.1402, 0.4506, 0.1402, 0.4506, 0.1402, 0.4506, 0.1402, 0.4506, 0.1402, 0.4506, 0.1402, 0.4506, 0.1402, 0.4507, 0.1402, 0.4507, 0.1402, 0.4501, 0.1402, 0.4501, 0.1402, 0.4502, 0.1402, 0.4502, 0.1402, 0.45, 0.1402, 0.45, 0.1402, 0.4501, 0.1402, 0.4501, 0.1402, 0.4507, 0.1402, 0.4507, 0.1402, 0.4508, 0.1402, 0.4508, 0.1402, 0.4505, 0.1402, 0.4505, 0.1402, 0.4505, 0.1402, 0.4505, 0.2487, 0.1734, 0.2487, 0.1734, 0.2487, 0.1734, 0.2487, 0.1734, 0.1402, 0.4504, 0.1402, 0.4504, 0.1402, 0.4504, 0.1402, 0.4504, 0.1402, 0.4511, 0.1402, 0.4511, 0.1402, 0.4511, 0.1402, 0.4511, 0.1401, 0.451, 0.1402, 0.451, 0.1402, 0.4511, 0.1401, 0.4511, 0.1401, 0.4504, 0.1402, 0.4504, 0.1402, 0.4504, 0.1401, 0.4504, 0.1401, 0.4511, 0.1402, 0.4511, 0.1402, 0.4512, 0.1401, 0.4512, 0.1401, 0.4503, 0.1402, 0.4503, 0.1402, 0.4503, 0.1401, 0.4503, 0.1401, 0.4505, 0.1402, 0.4505, 0.1402, 0.4506, 0.1401, 0.4506, 0.1401, 0.4509, 0.1402, 0.4509, 0.1402, 0.4509, 0.1401, 0.4509, 0.1401, 0.4504, 0.1402, 0.4504, 0.1402, 0.4505, 0.1401, 0.4505, 0.1401, 0.451, 0.1402, 0.451, 0.1402, 0.451, 0.1401, 0.451, 0.1401, 0.4504, 0.1402, 0.4504, 0.1402, 0.4504, 0.1401, 0.4504, 0.3063, 0.3849, 0.3071, 0.3849, 0.3071, 0.3857, 0.3063, 0.3857, 0.1401, 0.4511, 0.1402, 0.4511, 0.1402, 0.4511, 0.1401, 0.4511, 0.1401, 0.4504, 0.1402, 0.4504, 0.1402, 0.4504, 0.1401, 0.4504, 0.1401, 0.4509, 0.1402, 0.4509, 0.1402, 0.451, 0.1401, 0.451, 0.1401, 0.4505, 0.1402, 0.4505, 0.1402, 0.4505, 0.1401, 0.4505, 0.1401, 0.4507, 0.1402, 0.4507, 0.1402, 0.4508, 0.1401, 0.4508, 0.1401, 0.45, 0.1402, 0.45, 0.1402, 0.4501, 0.1401, 0.4501, 0.1401, 0.4501, 0.1402, 0.4501, 0.1402, 0.4502, 0.1401, 0.4502, 0.1401, 0.4506, 0.1402, 0.4506, 0.1402, 0.4507, 0.1401, 0.4507, 0.1401, 0.4506, 0.1402, 0.4506, 0.1402, 0.4506, 0.1401, 0.4506, 0.1401, 0.4508, 0.1402, 0.4508, 0.1402, 0.4509, 0.1401, 0.4509, 0.1401, 0.4503, 0.1402, 0.4503, 0.1402, 0.4503, 0.1401, 0.4503, 0.1401, 0.4512, 0.1402, 0.4512, 0.1402, 0.4512, 0.1401, 0.4512, 0.01189, 0.01498, 0.01285, 0.01498, 0.01285, 0.01592, 0.01189, 0.01592, 0.1403, 0.4504, 0.1403, 0.4504, 0.1403, 0.4504, 0.1403, 0.4504, 0.1403, 0.4503, 0.1403, 0.4503, 0.1403, 0.4503, 0.1403, 0.4503, 0.1403, 0.4511, 0.1403, 0.4511, 0.1403, 0.4512, 0.1403, 0.4512, 0.01189, 0.01113, 0.01285, 0.01113, 0.01285, 0.01211, 0.01189, 0.01211, 0.1403, 0.4505, 0.1403, 0.4505, 0.1403, 0.4506, 0.1403, 0.4506, 0.1403, 0.4504, 0.1403, 0.4504, 0.1403, 0.4505, 0.1403, 0.4505, 0.1403, 0.451, 0.1403, 0.451, 0.1403, 0.451, 0.1403, 0.451, 0.01189, 0.01403, 0.01285, 0.01403, 0.01285, 0.01498, 0.01189, 0.01498, 0.1403, 0.4504, 0.1403, 0.4504, 0.1403, 0.4504, 0.1403, 0.4504, 0.1403, 0.4512, 0.1403, 0.4512, 0.1403, 0.4512, 0.1403, 0.4512, 0.1403, 0.4503, 0.1403, 0.4503, 0.1403, 0.4503, 0.1403, 0.4503, 0.1403, 0.4508, 0.1403, 0.4508, 0.1403, 0.4509, 0.1403, 0.4509, 0.1403, 0.4506, 0.1403, 0.4506, 0.1403, 0.4506, 0.1403, 0.4506, 0.1403, 0.4506, 0.1403, 0.4506, 0.1403, 0.4507, 0.1403, 0.4507, 0.1403, 0.4501, 0.1403, 0.4501, 0.1403, 0.4502, 0.1403, 0.4502, 0.1403, 0.45, 0.1403, 0.45, 0.1403, 0.4501, 0.1403, 0.4501, 0.1403, 0.4507, 0.1403, 0.4507, 0.1403, 0.4508, 0.1403, 0.4508, 0.1403, 0.4505, 0.1403, 0.4505, 0.1403, 0.4505, 0.1403, 0.4505, 0.01189, 0.01211, 0.01285, 0.01211, 0.01285, 0.01309, 0.01189, 0.01309, 0.1403, 0.4504, 0.1403, 0.4504, 0.1403, 0.4504, 0.1403, 0.4504, 0.1403, 0.4511, 0.1403, 0.4511, 0.1403, 0.4511, 0.1403, 0.4511, 0.1403, 0.4507, 0.1403, 0.4507, 0.1403, 0.4507, 0.1403, 0.4507, 0.1403, 0.4501, 0.1403, 0.4501, 0.1403, 0.4501, 0.1403, 0.4501, 0.1401, 0.4501, 0.1402, 0.4501, 0.1402, 0.4501, 0.1401, 0.4501, 0.1401, 0.4507, 0.1402, 0.4507, 0.1402, 0.4507, 0.1401, 0.4507, 0.1402, 0.4507, 0.1402, 0.4507, 0.1402, 0.4507, 0.1402, 0.4507, 0.1402, 0.4501, 0.1402, 0.4501, 0.1402, 0.4501, 0.1402, 0.4501, 0.1402, 0.4508, 0.1402, 0.4508, 0.1402, 0.4509, 0.1402, 0.4509, 0.1402, 0.4507, 0.1402, 0.4507, 0.1402, 0.4508, 0.1402, 0.4508, 0.1407, 0.4507, 0.1407, 0.4507, 0.1407, 0.4507, 0.1407, 0.4507, 0.1401, 0.4507, 0.1402, 0.4507, 0.1402, 0.4508, 0.1401, 0.4508, 0.1403, 0.4507, 0.1401, 0.4507, 0.1401, 0.4507, 0.1403, 0.4508, 0.1404, 0.4507, 0.1405, 0.4507, 0.1405, 0.4507, 0.1404, 0.4507, 0.1403, 0.4501, 0.1404, 0.4501, 0.1404, 0.4501, 0.1403, 0.4501, 0.1403, 0.4507, 0.1404, 0.4507, 0.1404, 0.4507, 0.1403, 0.4507, 0.1403, 0.4507, 0.1403, 0.4507, 0.1403, 0.4508, 0.1403, 0.4508, 0.1402, 0.4508, 0.1402, 0.4508, 0.1402, 0.4509, 0.1402, 0.4509, 0.1402, 0.4507, 0.1403, 0.4507, 0.1403, 0.4508, 0.1402, 0.4508, 0.1402, 0.4508, 0.1402, 0.4508, 0.1402, 0.4509, 0.1402, 0.4509, 0.1402, 0.4507, 0.1402, 0.4507, 0.1402, 0.4507, 0.1402, 0.4507, 0.1402, 0.4501, 0.1402, 0.4501, 0.1402, 0.4501, 0.1402, 0.4501, 0.1403, 0.4501, 0.1403, 0.4501, 0.1403, 0.4501, 0.1403, 0.4501, 0.1403, 0.4507, 0.1403, 0.4507, 0.1403, 0.4507, 0.1403, 0.4507, 0.1402, 0.4501, 0.1403, 0.4501, 0.1403, 0.4501, 0.1402, 0.4501, 0.1402, 0.4507, 0.1403, 0.4507, 0.1403, 0.4507, 0.1402, 0.4507, 0.1402, 0.4508, 0.1403, 0.4508, 0.1403, 0.4509, 0.1402, 0.4509, 0.1402, 0.4507, 0.1402, 0.4507, 0.1402, 0.4508, 0.1402, 0.4508, 0.1403, 0.4507, 0.1403, 0.4507, 0.1403, 0.4508, 0.1403, 0.4508, 0.1401, 0.4508, 0.1402, 0.4508, 0.1402, 0.4509, 0.1401, 0.4509, 0.1407, 0.4507, 0.1407, 0.4507, 0.1407, 0.4507, 0.1407, 0.4507, 0.1401, 0.4507, 0.1401, 0.4507, 0.1401, 0.4507, 0.1401, 0.4507, 0.1404, 0.4507, 0.1404, 0.4507, 0.1404, 0.4507, 0.1404, 0.4507, 0.1404, 0.4501, 0.1404, 0.4501, 0.1404, 0.4501, 0.1404, 0.4501, 0.1403, 0.4506, 0.1403, 0.4506, 0.1403, 0.4506, 0.1403, 0.4506, 0.1403, 0.4502, 0.1403, 0.4502, 0.1403, 0.4503, 0.1403, 0.4503, 0.1401, 0.4502, 0.1402, 0.4502, 0.1402, 0.4503, 0.1401, 0.4503, 0.1401, 0.4506, 0.1402, 0.4506, 0.1402, 0.4506, 0.1401, 0.4506, 0.1402, 0.4506, 0.1402, 0.4506, 0.1402, 0.4506, 0.1402, 0.4506, 0.1402, 0.4502, 0.1402, 0.4502, 0.1402, 0.4503, 0.1402, 0.4503, 0.1402, 0.4508, 0.1402, 0.4508, 0.1402, 0.4508, 0.1402, 0.4508, 0.1402, 0.4506, 0.1402, 0.4506, 0.1402, 0.4507, 0.1402, 0.4507, 0.1407, 0.4506, 0.1407, 0.4506, 0.1407, 0.4506, 0.1407, 0.4506, 0.1401, 0.4506, 0.1402, 0.4506, 0.1402, 0.4507, 0.1401, 0.4507, 0.1403, 0.4506, 0.1401, 0.4506, 0.1401, 0.4506, 0.1403, 0.4507, 0.1404, 0.4506, 0.1405, 0.4506, 0.1405, 0.4506, 0.1404, 0.4506, 0.1403, 0.4502, 0.1404, 0.4502, 0.1404, 0.4503, 0.1403, 0.4503, 0.1403, 0.4506, 0.1404, 0.4506, 0.1404, 0.4506, 0.1403, 0.4506, 0.1403, 0.4506, 0.1403, 0.4506, 0.1403, 0.4507, 0.1403, 0.4507, 0.1402, 0.4508, 0.1402, 0.4508, 0.1402, 0.4508, 0.1402, 0.4508, 0.1402, 0.4506, 0.1403, 0.4506, 0.1403, 0.4507, 0.1402, 0.4507, 0.1402, 0.4508, 0.1402, 0.4508, 0.1402, 0.4508, 0.1402, 0.4508, 0.1402, 0.4506, 0.1402, 0.4506, 0.1402, 0.4506, 0.1402, 0.4506, 0.1402, 0.4502, 0.1402, 0.4502, 0.1402, 0.4503, 0.1402, 0.4503, 0.1403, 0.4502, 0.1403, 0.4502, 0.1403, 0.4503, 0.1403, 0.4503, 0.1403, 0.4506, 0.1403, 0.4506, 0.1403, 0.4506, 0.1403, 0.4506, 0.1402, 0.4502, 0.1403, 0.4502, 0.1403, 0.4503, 0.1402, 0.4503, 0.1402, 0.4506, 0.1403, 0.4506, 0.1403, 0.4506, 0.1402, 0.4506, 0.1402, 0.4508, 0.1403, 0.4508, 0.1403, 0.4508, 0.1402, 0.4508, 0.1402, 0.4506, 0.1402, 0.4506, 0.1402, 0.4507, 0.1402, 0.4507, 0.1403, 0.4506, 0.1403, 0.4506, 0.1403, 0.4507, 0.1403, 0.4507, 0.1401, 0.4508, 0.1402, 0.4508, 0.1402, 0.4508, 0.1401, 0.4508, 0.1407, 0.4506, 0.1407, 0.4506, 0.1407, 0.4506, 0.1407, 0.4506, 0.1401, 0.4506, 0.1401, 0.4506, 0.1401, 0.4506, 0.1401, 0.4506, 0.1404, 0.4506, 0.1404, 0.4506, 0.1404, 0.4506, 0.1404, 0.4506, 0.1404, 0.4502, 0.1404, 0.4502, 0.1404, 0.4503, 0.1404, 0.4503, 0.1402, 0.4506, 0.1402, 0.4506, 0.1402, 0.4507, 0.1402, 0.4507, 0.1403, 0.4508, 0.1403, 0.4508, 0.1403, 0.4508, 0.1403, 0.4508, 0.1402, 0.4507, 0.1402, 0.4507, 0.1402, 0.4508, 0.1402, 0.4508, 0.1403, 0.4508, 0.1403, 0.4508, 0.1403, 0.4509, 0.1403, 0.4509, 0.1403, 0.4503, 0.1403, 0.4503, 0.1403, 0.4504, 0.1403, 0.4504, 0.1403, 0.4511, 0.1403, 0.4511, 0.1403, 0.4511, 0.1403, 0.4511, 0.1401, 0.4503, 0.1402, 0.4503, 0.1402, 0.4504, 0.1401, 0.4504, 0.1401, 0.4511, 0.1402, 0.4511, 0.1402, 0.4511, 0.1401, 0.4511, 0.1402, 0.4503, 0.1402, 0.4503, 0.1402, 0.4504, 0.1402, 0.4504, 0.1402, 0.4511, 0.1402, 0.4511, 0.1402, 0.4511, 0.1402, 0.4511, 0.1406, 0.4508, 0.1407, 0.4508, 0.1407, 0.4509, 0.1406, 0.4509, 0.1404, 0.4511, 0.1404, 0.4511, 0.1404, 0.4511, 0.1404, 0.4511, 0.1403, 0.4508, 0.1403, 0.4508, 0.1403, 0.4508, 0.1403, 0.4508, 0.1403, 0.4509, 0.1403, 0.4509, 0.1403, 0.4509, 0.1403, 0.4509, 0.1402, 0.4511, 0.1403, 0.4511, 0.1403, 0.4511, 0.1402, 0.4511, 0.1403, 0.4511, 0.1403, 0.4511, 0.1403, 0.4511, 0.1403, 0.4511, 0.1402, 0.4511, 0.1402, 0.4511, 0.1402, 0.4511, 0.1402, 0.4511, 0.1403, 0.4511, 0.1404, 0.4511, 0.1404, 0.4511, 0.1403, 0.4511, 0.1403, 0.4503, 0.1404, 0.4503, 0.1404, 0.4504, 0.1403, 0.4504, 0.1402, 0.4503, 0.1402, 0.4503, 0.1402, 0.4504, 0.1402, 0.4504, 0.1403, 0.4503, 0.1403, 0.4503, 0.1403, 0.4504, 0.1403, 0.4504, 0.1402, 0.4503, 0.1403, 0.4503, 0.1403, 0.4504, 0.1402, 0.4504, 0.1402, 0.4508, 0.1402, 0.4508, 0.1402, 0.4509, 0.1402, 0.4509, 0.1402, 0.4507, 0.1402, 0.4507, 0.1402, 0.4507, 0.1402, 0.4507, 0.1404, 0.4503, 0.1404, 0.4503, 0.1404, 0.4504, 0.1404, 0.4504, 0.1402, 0.4509, 0.1402, 0.4509, 0.1402, 0.4509, 0.1402, 0.4509, 0.1404, 0.4503, 0.1404, 0.4503, 0.1404, 0.4504, 0.1404, 0.4504, 0.1404, 0.4511, 0.1404, 0.4511, 0.1404, 0.4511, 0.1404, 0.4511, 0.1404, 0.4502, 0.1404, 0.4502, 0.1404, 0.4503, 0.1404, 0.4503, 0.1404, 0.4506, 0.1404, 0.4506, 0.1404, 0.4506, 0.1404, 0.4506, 0.1404, 0.4501, 0.1404, 0.4501, 0.1404, 0.4501, 0.1404, 0.4501, 0.1404, 0.4507, 0.1404, 0.4507, 0.1404, 0.4507, 0.1404, 0.4507, 0.1402, 0.4511, 0.1402, 0.4511, 0.1402, 0.4511, 0.1402, 0.4511, 0.1401, 0.4506, 0.1401, 0.4506, 0.1401, 0.4506, 0.1401, 0.4506, 0.1404, 0.4511, 0.1404, 0.4511, 0.1404, 0.4512, 0.1404, 0.4512, 0.1404, 0.4503, 0.1404, 0.4503, 0.1404, 0.4503, 0.1404, 0.4503, 0.1404, 0.4505, 0.1404, 0.4505, 0.1404, 0.4506, 0.1404, 0.4506, 0.1404, 0.4509, 0.1404, 0.4509, 0.1404, 0.4509, 0.1404, 0.4509, 0.1404, 0.4504, 0.1404, 0.4504, 0.1404, 0.4505, 0.1404, 0.4505, 0.1402, 0.4511, 0.1402, 0.4511, 0.1402, 0.4511, 0.1402, 0.4511, 0.1401, 0.4506, 0.1401, 0.4506, 0.1401, 0.4507, 0.1401, 0.4507, 0.1402, 0.4511, 0.1402, 0.4511, 0.1402, 0.4511, 0.1402, 0.4511, 0.1404, 0.4511, 0.1404, 0.4511, 0.1404, 0.4511, 0.1404, 0.4511, 0.1404, 0.4504, 0.1404, 0.4504, 0.1404, 0.4504, 0.1404, 0.4504, 0.1404, 0.4509, 0.1404, 0.4509, 0.1404, 0.451, 0.1404, 0.451, 0.1404, 0.4505, 0.1404, 0.4505, 0.1404, 0.4505, 0.1404, 0.4505, 0.1404, 0.4507, 0.1404, 0.4507, 0.1404, 0.4508, 0.1404, 0.4508, 0.1404, 0.45, 0.1404, 0.45, 0.1404, 0.4501, 0.1404, 0.4501, 0.1404, 0.4501, 0.1404, 0.4501, 0.1404, 0.4502, 0.1404, 0.4502, 0.1404, 0.4506, 0.1404, 0.4506, 0.1404, 0.4507, 0.1404, 0.4507, 0.1404, 0.4506, 0.1404, 0.4506, 0.1404, 0.4506, 0.1404, 0.4506, 0.1404, 0.4508, 0.1404, 0.4508, 0.1404, 0.4509, 0.1404, 0.4509, 0.1404, 0.4503, 0.1404, 0.4503, 0.1404, 0.4503, 0.1404, 0.4503, 0.1404, 0.4512, 0.1404, 0.4512, 0.1404, 0.4512, 0.1404, 0.4512, 0.1404, 0.4512, 0.1404, 0.4512, 0.1404, 0.4512, 0.1404, 0.4512, 0.1404, 0.4503, 0.1404, 0.4503, 0.1404, 0.4503, 0.1404, 0.4503, 0.1407, 0.4506, 0.1407, 0.4506, 0.1407, 0.4506, 0.1407, 0.4506, 0.1401, 0.4506, 0.1401, 0.4506, 0.1401, 0.4507, 0.1401, 0.4507, 0.1407, 0.4507, 0.1407, 0.4507, 0.1407, 0.4507, 0.1407, 0.4507, 0.1401, 0.4507, 0.1401, 0.4507, 0.1401, 0.4508, 0.1401, 0.4508, 0.1403, 0.4512, 0.1403, 0.4512, 0.1403, 0.4512, 0.1403, 0.4512, 0.1403, 0.4503, 0.1403, 0.4503, 0.1403, 0.4503, 0.1403, 0.4503, 0.1401, 0.4512, 0.1402, 0.4512, 0.1402, 0.4512, 0.1401, 0.4512, 0.1401, 0.4503, 0.1402, 0.4503, 0.1402, 0.4503, 0.1401, 0.4503, 0.1402, 0.4512, 0.1402, 0.4512, 0.1402, 0.4512, 0.1402, 0.4512, 0.1402, 0.4503, 0.1402, 0.4503, 0.1402, 0.4503, 0.1402, 0.4503, 0.1401, 0.4509, 0.1401, 0.4509, 0.1401, 0.4509, 0.1401, 0.4509, 0.1404, 0.4503, 0.1404, 0.4503, 0.1404, 0.4503, 0.1404, 0.4503, 0.1401, 0.4507, 0.1401, 0.4507, 0.1401, 0.4507, 0.1401, 0.4507, 0.1401, 0.4508, 0.1401, 0.4508, 0.1401, 0.4509, 0.1401, 0.4509, 0.1402, 0.4503, 0.1403, 0.4503, 0.1403, 0.4503, 0.1402, 0.4503, 0.1403, 0.4503, 0.1403, 0.4503, 0.1403, 0.4503, 0.1403, 0.4503, 0.1402, 0.4503, 0.1402, 0.4503, 0.1402, 0.4503, 0.1402, 0.4503, 0.1403, 0.4503, 0.1404, 0.4503, 0.1404, 0.4503, 0.1403, 0.4503, 0.1403, 0.4512, 0.1404, 0.4512, 0.1404, 0.4512, 0.1403, 0.4512, 0.1402, 0.4512, 0.1402, 0.4512, 0.1402, 0.4512, 0.1402, 0.4512, 0.1403, 0.4512, 0.1403, 0.4512, 0.1403, 0.4512, 0.1403, 0.4512, 0.1402, 0.4512, 0.1403, 0.4512, 0.1403, 0.4512, 0.1402, 0.4512, 0.1407, 0.4507, 0.1407, 0.4507, 0.1407, 0.4508, 0.1407, 0.4508, 0.1407, 0.4506, 0.1407, 0.4506, 0.1407, 0.4507, 0.1407, 0.4507, 0.1404, 0.4512, 0.1404, 0.4512, 0.1404, 0.4512, 0.1404, 0.4512, 0.1407, 0.4508, 0.1407, 0.4508, 0.1407, 0.4509, 0.1407, 0.4509])
me_cube.materials.append(mat_material)
me_cube.use_mirror_vertex_groups = False
me_cube.update()

# ---- objects
ob_cube = bpy.data.objects.new('Cube', me_cube)

# ---- transforms, parenting, visibility, modifiers, constraints
ob_cube.location = (0.0, 0.0, 0.0)
ob_cube.lock_rotations_4d = False
ob_cube.empty_display_type = 'ARROWS'
ob_cube.lineart.crease_threshold = 0.0

# ---- collection membership
col_collection.objects.link(ob_cube)

# ---- scene / render settings (as saved in the file)
scene.frame_start = 1; scene.frame_end = 250; scene.frame_set(1)
scene.render.engine = 'BLENDER_EEVEE_NEXT'
scene.cycles.sampling_pattern = 'TABULATED_SOBOL'
scene.view_settings.view_transform = 'Filmic'
bpy.context.view_layer.update()

# ---- added for rendering (the .blend has no active camera and no usable light): camera, sun
cam_auto = bpy.data.cameras.new('AutoCamera')
cam_auto.lens = 50.0
cam_auto.sensor_width = 36.0
cam_auto.clip_end = 1000.0
ob_auto_camera = bpy.data.objects.new('AutoCamera', cam_auto)
scene.collection.objects.link(ob_auto_camera)
ob_auto_camera.location = (2.50786, -2.80691, 1.84693)
ob_auto_camera.rotation_euler = (1.09748, -7.21219e-08, 0.694738)
scene.camera = ob_auto_camera
light_auto_sun = bpy.data.lights.new('AutoSun', 'SUN')
light_auto_sun.energy = 3.0
light_auto_sun.angle = 0.0523599
ob_auto_sun = bpy.data.objects.new('AutoSun', light_auto_sun)
scene.collection.objects.link(ob_auto_sun)
ob_auto_sun.rotation_euler = (0.872665, 0.174533, 0.523599)
bpy.context.view_layer.update()
